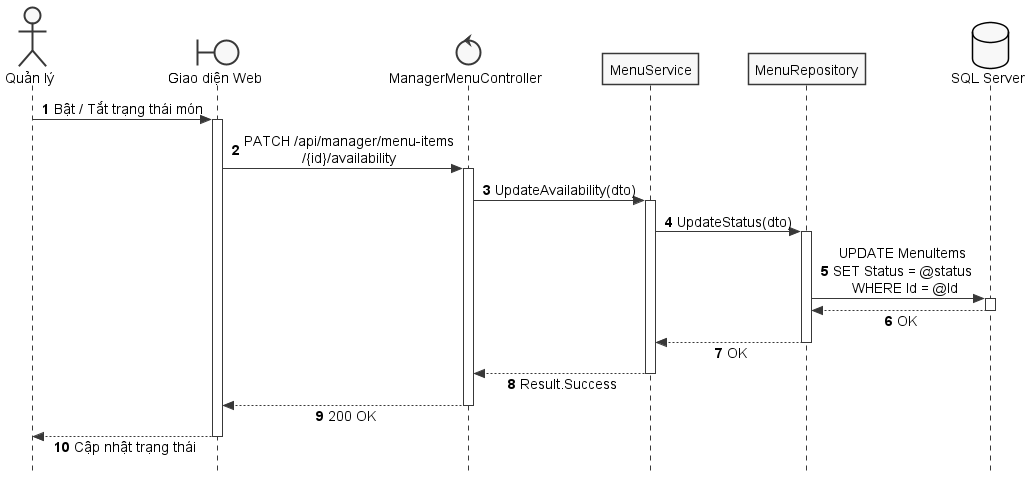

The diagram above was rendered by PlantUML. Its source (embedded in the PNG):
@startuml SD_UC_A1_3_Toggle_Availability
autonumber
skinparam style strictuml
skinparam monochrome true
skinparam shadowing false
skinparam sequenceMessageAlign center
skinparam responseMessageBelowArrow true
skinparam defaultFontName "Segoe UI", Arial, sans-serif
skinparam defaultFontSize 14

actor "Quản lý" as Manager
boundary "Giao diện Web" as UI
control "ManagerMenuController" as Controller
participant "MenuService" as Service
participant "MenuRepository" as Repo
database "SQL Server" as DB

Manager -> UI: Bật / Tắt trạng thái món
activate UI

UI -> Controller: PATCH /api/manager/menu-items\n/{id}/availability
activate Controller

Controller -> Service: UpdateAvailability(dto)
activate Service

Service -> Repo: UpdateStatus(dto)
activate Repo

Repo -> DB: UPDATE MenuItems \nSET Status = @status \nWHERE Id = @Id
activate DB
DB --> Repo: OK
deactivate DB

Repo --> Service: OK
deactivate Repo

Service --> Controller: Result.Success
deactivate Service

Controller --> UI: 200 OK
deactivate Controller

UI --> Manager: Cập nhật trạng thái
deactivate UI

@enduml